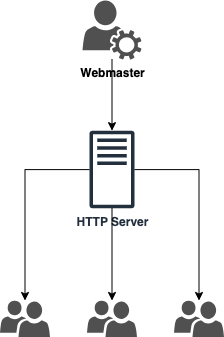

The diagram above was exported from draw.io. Its source (the exported page's mxGraphModel, read from the mxfile embedded in the PNG):
<mxGraphModel dx="954" dy="606" grid="1" gridSize="10" guides="1" tooltips="1" connect="1" arrows="1" fold="1" page="1" pageScale="1" pageWidth="827" pageHeight="1169" math="0" shadow="0">
  <root>
    <mxCell id="0" />
    <mxCell id="1" parent="0" />
    <mxCell id="TRvS51PBJ1T9Zy9F0PO2-6" style="edgeStyle=orthogonalEdgeStyle;rounded=0;orthogonalLoop=1;jettySize=auto;html=1;" edge="1" parent="1" source="TRvS51PBJ1T9Zy9F0PO2-1" target="TRvS51PBJ1T9Zy9F0PO2-2">
      <mxGeometry relative="1" as="geometry" />
    </mxCell>
    <mxCell id="TRvS51PBJ1T9Zy9F0PO2-1" value="Webmaster" style="sketch=0;pointerEvents=1;shadow=0;dashed=0;html=1;strokeColor=none;fillColor=#505050;labelPosition=center;verticalLabelPosition=bottom;verticalAlign=top;outlineConnect=0;align=center;shape=mxgraph.office.services.user_services;fontStyle=1;spacingBottom=0;" vertex="1" parent="1">
      <mxGeometry x="313" y="70" width="59" height="59" as="geometry" />
    </mxCell>
    <mxCell id="TRvS51PBJ1T9Zy9F0PO2-2" value="HTTP Server" style="sketch=0;outlineConnect=0;fontColor=#232F3E;gradientColor=none;fillColor=#232F3D;strokeColor=none;dashed=0;verticalLabelPosition=bottom;verticalAlign=top;align=center;html=1;fontSize=12;fontStyle=1;aspect=fixed;pointerEvents=1;shape=mxgraph.aws4.traditional_server;" vertex="1" parent="1">
      <mxGeometry x="320" y="200" width="45" height="78" as="geometry" />
    </mxCell>
    <mxCell id="TRvS51PBJ1T9Zy9F0PO2-3" value="" style="sketch=0;pointerEvents=1;shadow=0;dashed=0;html=1;strokeColor=none;labelPosition=center;verticalLabelPosition=bottom;verticalAlign=top;align=center;fillColor=#505050;shape=mxgraph.mscae.intune.user_group" vertex="1" parent="1">
      <mxGeometry x="230.5" y="370" width="50" height="37" as="geometry" />
    </mxCell>
    <mxCell id="TRvS51PBJ1T9Zy9F0PO2-4" value="" style="sketch=0;pointerEvents=1;shadow=0;dashed=0;html=1;strokeColor=none;labelPosition=center;verticalLabelPosition=bottom;verticalAlign=top;align=center;fillColor=#505050;shape=mxgraph.mscae.intune.user_group" vertex="1" parent="1">
      <mxGeometry x="317.5" y="370" width="50" height="37" as="geometry" />
    </mxCell>
    <mxCell id="TRvS51PBJ1T9Zy9F0PO2-5" value="" style="sketch=0;pointerEvents=1;shadow=0;dashed=0;html=1;strokeColor=none;labelPosition=center;verticalLabelPosition=bottom;verticalAlign=top;align=center;fillColor=#505050;shape=mxgraph.mscae.intune.user_group" vertex="1" parent="1">
      <mxGeometry x="404.5" y="370" width="50" height="37" as="geometry" />
    </mxCell>
    <mxCell id="TRvS51PBJ1T9Zy9F0PO2-7" style="edgeStyle=orthogonalEdgeStyle;rounded=0;orthogonalLoop=1;jettySize=auto;html=1;entryX=0.5;entryY=0;entryDx=0;entryDy=0;entryPerimeter=0;" edge="1" parent="1" source="TRvS51PBJ1T9Zy9F0PO2-2" target="TRvS51PBJ1T9Zy9F0PO2-3">
      <mxGeometry relative="1" as="geometry" />
    </mxCell>
    <mxCell id="TRvS51PBJ1T9Zy9F0PO2-8" style="edgeStyle=orthogonalEdgeStyle;rounded=0;orthogonalLoop=1;jettySize=auto;html=1;entryX=0.5;entryY=0;entryDx=0;entryDy=0;entryPerimeter=0;" edge="1" parent="1" source="TRvS51PBJ1T9Zy9F0PO2-2" target="TRvS51PBJ1T9Zy9F0PO2-4">
      <mxGeometry relative="1" as="geometry" />
    </mxCell>
    <mxCell id="TRvS51PBJ1T9Zy9F0PO2-9" style="edgeStyle=orthogonalEdgeStyle;rounded=0;orthogonalLoop=1;jettySize=auto;html=1;entryX=0.5;entryY=0;entryDx=0;entryDy=0;entryPerimeter=0;" edge="1" parent="1" source="TRvS51PBJ1T9Zy9F0PO2-2" target="TRvS51PBJ1T9Zy9F0PO2-5">
      <mxGeometry relative="1" as="geometry" />
    </mxCell>
  </root>
</mxGraphModel>